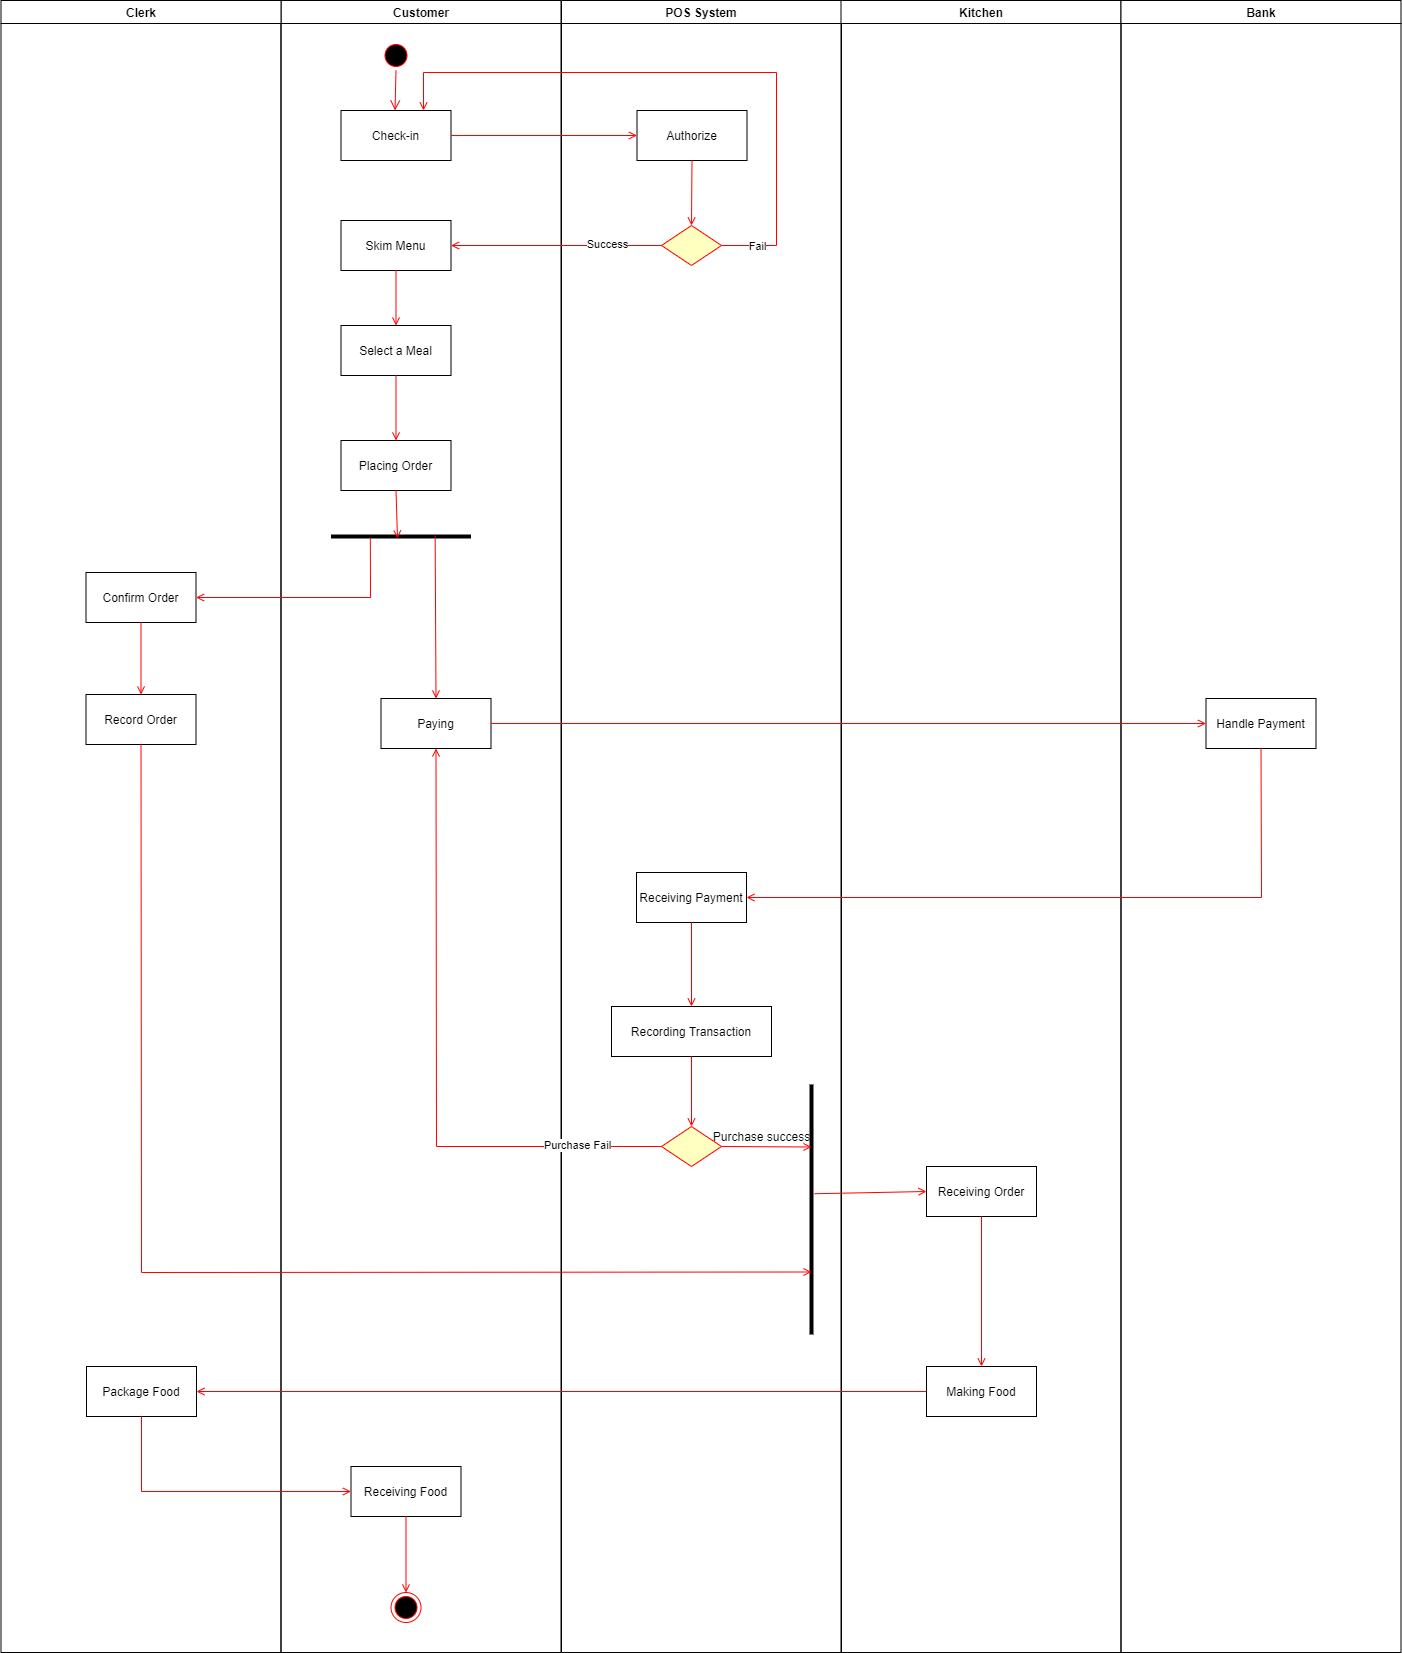

The diagram above was exported from draw.io. Its source (the exported page's mxGraphModel, read from the mxfile embedded in the PNG):
<mxGraphModel dx="3764" dy="1250" grid="1" gridSize="10" guides="1" tooltips="1" connect="1" arrows="1" fold="1" page="1" pageScale="1" pageWidth="1169" pageHeight="826" background="#FFFFFF" math="0" shadow="0">
  <root>
    <mxCell id="0" />
    <mxCell id="1" parent="0" />
    <mxCell id="2" value="Customer" style="swimlane;whiteSpace=wrap" parent="1" vertex="1">
      <mxGeometry x="164.5" y="128" width="280" height="1652" as="geometry">
        <mxRectangle x="164.5" y="128" width="80" height="23" as="alternateBounds" />
      </mxGeometry>
    </mxCell>
    <mxCell id="5" value="" style="ellipse;shape=startState;fillColor=#000000;strokeColor=#ff0000;" parent="2" vertex="1">
      <mxGeometry x="100" y="40" width="30" height="30" as="geometry" />
    </mxCell>
    <mxCell id="6" value="" style="edgeStyle=elbowEdgeStyle;elbow=horizontal;verticalAlign=bottom;endArrow=open;endSize=8;strokeColor=#FF0000;endFill=1;rounded=0;exitX=0.5;exitY=1;exitDx=0;exitDy=0;" parent="2" source="5" target="7" edge="1">
      <mxGeometry x="100" y="40" as="geometry">
        <mxPoint x="115" y="110" as="targetPoint" />
        <mxPoint x="85.5" y="82" as="sourcePoint" />
      </mxGeometry>
    </mxCell>
    <mxCell id="7" value="Check-in" style="" parent="2" vertex="1">
      <mxGeometry x="60" y="110" width="110" height="50" as="geometry" />
    </mxCell>
    <mxCell id="8" value="Skim Menu" style="" parent="2" vertex="1">
      <mxGeometry x="60" y="220" width="110" height="50" as="geometry" />
    </mxCell>
    <mxCell id="10" value="Select a Meal" style="" parent="2" vertex="1">
      <mxGeometry x="60" y="325" width="110" height="50" as="geometry" />
    </mxCell>
    <mxCell id="11" value="" style="endArrow=open;strokeColor=#FF0000;endFill=1;rounded=0" parent="2" source="8" target="10" edge="1">
      <mxGeometry relative="1" as="geometry" />
    </mxCell>
    <mxCell id="N99P825KHXXqKiWFqDWA-41" value="Placing Order" style="" parent="2" vertex="1">
      <mxGeometry x="60" y="440" width="110" height="50" as="geometry" />
    </mxCell>
    <mxCell id="N99P825KHXXqKiWFqDWA-43" value="" style="endArrow=open;strokeColor=#FF0000;endFill=1;rounded=0;exitX=0.5;exitY=1;exitDx=0;exitDy=0;" parent="2" source="10" target="N99P825KHXXqKiWFqDWA-41" edge="1">
      <mxGeometry relative="1" as="geometry">
        <mxPoint x="125" y="280" as="sourcePoint" />
        <mxPoint x="125" y="335" as="targetPoint" />
      </mxGeometry>
    </mxCell>
    <mxCell id="j92KHN1Sp6rrGsEq02yk-67" value="" style="line;strokeWidth=4;fillColor=none;align=left;verticalAlign=middle;spacingTop=-1;spacingLeft=3;spacingRight=3;rotatable=0;labelPosition=right;points=[];portConstraint=eastwest;" parent="2" vertex="1">
      <mxGeometry x="50" y="532" width="140" height="8" as="geometry" />
    </mxCell>
    <mxCell id="j92KHN1Sp6rrGsEq02yk-68" value="" style="endArrow=open;strokeColor=#FF0000;endFill=1;rounded=0;exitX=0.5;exitY=1;exitDx=0;exitDy=0;entryX=0.475;entryY=0.75;entryDx=0;entryDy=0;entryPerimeter=0;" parent="2" source="N99P825KHXXqKiWFqDWA-41" target="j92KHN1Sp6rrGsEq02yk-67" edge="1">
      <mxGeometry relative="1" as="geometry">
        <mxPoint x="125" y="385" as="sourcePoint" />
        <mxPoint x="125" y="450" as="targetPoint" />
      </mxGeometry>
    </mxCell>
    <mxCell id="j92KHN1Sp6rrGsEq02yk-70" value="Paying" style="" parent="2" vertex="1">
      <mxGeometry x="100" y="698" width="110" height="50" as="geometry" />
    </mxCell>
    <mxCell id="j92KHN1Sp6rrGsEq02yk-71" value="" style="endArrow=open;strokeColor=#FF0000;endFill=1;rounded=0;exitX=0.744;exitY=0.45;exitDx=0;exitDy=0;exitPerimeter=0;entryX=0.5;entryY=0;entryDx=0;entryDy=0;" parent="2" source="j92KHN1Sp6rrGsEq02yk-67" target="j92KHN1Sp6rrGsEq02yk-70" edge="1">
      <mxGeometry relative="1" as="geometry">
        <mxPoint x="125" y="500" as="sourcePoint" />
        <mxPoint x="126.5" y="548" as="targetPoint" />
      </mxGeometry>
    </mxCell>
    <mxCell id="j92KHN1Sp6rrGsEq02yk-107" value="Receiving Food" style="" parent="2" vertex="1">
      <mxGeometry x="70" y="1466" width="110" height="50" as="geometry" />
    </mxCell>
    <mxCell id="j92KHN1Sp6rrGsEq02yk-52" value="" style="ellipse;shape=endState;fillColor=#000000;strokeColor=#ff0000" parent="2" vertex="1">
      <mxGeometry x="110" y="1592" width="30" height="30" as="geometry" />
    </mxCell>
    <mxCell id="j92KHN1Sp6rrGsEq02yk-113" value="" style="endArrow=open;strokeColor=#FF0000;endFill=1;rounded=0;exitX=0.5;exitY=1;exitDx=0;exitDy=0;entryX=0.5;entryY=0;entryDx=0;entryDy=0;" parent="2" source="j92KHN1Sp6rrGsEq02yk-107" target="j92KHN1Sp6rrGsEq02yk-52" edge="1">
      <mxGeometry relative="1" as="geometry">
        <mxPoint x="85.5" y="1182" as="sourcePoint" />
        <mxPoint x="95.5" y="1122" as="targetPoint" />
      </mxGeometry>
    </mxCell>
    <mxCell id="3" value="POS System" style="swimlane;whiteSpace=wrap" parent="1" vertex="1">
      <mxGeometry x="445" y="128" width="280" height="1652" as="geometry" />
    </mxCell>
    <mxCell id="j92KHN1Sp6rrGsEq02yk-40" value="Authorize" style="" parent="3" vertex="1">
      <mxGeometry x="75.5" y="110" width="110" height="50" as="geometry" />
    </mxCell>
    <mxCell id="j92KHN1Sp6rrGsEq02yk-41" value="" style="rhombus;whiteSpace=wrap;html=1;fillColor=#ffffc0;strokeColor=#ff0000;" parent="3" vertex="1">
      <mxGeometry x="100" y="225" width="60" height="40" as="geometry" />
    </mxCell>
    <mxCell id="j92KHN1Sp6rrGsEq02yk-44" value="" style="endArrow=open;strokeColor=#FF0000;endFill=1;rounded=0;exitX=0.5;exitY=1;exitDx=0;exitDy=0;entryX=0.5;entryY=0;entryDx=0;entryDy=0;" parent="3" source="j92KHN1Sp6rrGsEq02yk-40" target="j92KHN1Sp6rrGsEq02yk-41" edge="1">
      <mxGeometry relative="1" as="geometry">
        <mxPoint x="65" y="252" as="sourcePoint" />
        <mxPoint x="251" y="252" as="targetPoint" />
      </mxGeometry>
    </mxCell>
    <mxCell id="j92KHN1Sp6rrGsEq02yk-48" value="" style="endArrow=open;strokeColor=#FF0000;endFill=1;rounded=0;exitX=1;exitY=0.5;exitDx=0;exitDy=0;entryX=0.75;entryY=0;entryDx=0;entryDy=0;" parent="3" source="j92KHN1Sp6rrGsEq02yk-41" target="7" edge="1">
      <mxGeometry relative="1" as="geometry">
        <mxPoint x="110" y="255" as="sourcePoint" />
        <mxPoint x="-100.5" y="255" as="targetPoint" />
        <Array as="points">
          <mxPoint x="215" y="245" />
          <mxPoint x="215" y="72" />
          <mxPoint x="-138" y="72" />
        </Array>
      </mxGeometry>
    </mxCell>
    <mxCell id="j92KHN1Sp6rrGsEq02yk-49" value="Fail" style="edgeLabel;html=1;align=center;verticalAlign=middle;resizable=0;points=[];" parent="j92KHN1Sp6rrGsEq02yk-48" vertex="1" connectable="0">
      <mxGeometry x="-0.4836" y="-2" relative="1" as="geometry">
        <mxPoint x="-22" y="105" as="offset" />
      </mxGeometry>
    </mxCell>
    <mxCell id="j92KHN1Sp6rrGsEq02yk-73" value="Receiving Payment" style="" parent="3" vertex="1">
      <mxGeometry x="75" y="872" width="110" height="50" as="geometry" />
    </mxCell>
    <mxCell id="j92KHN1Sp6rrGsEq02yk-75" value="Recording Transaction" style="" parent="3" vertex="1">
      <mxGeometry x="50" y="1006" width="160" height="50" as="geometry" />
    </mxCell>
    <mxCell id="j92KHN1Sp6rrGsEq02yk-74" value="" style="endArrow=open;strokeColor=#FF0000;endFill=1;rounded=0;exitX=0.5;exitY=1;exitDx=0;exitDy=0;entryX=0.5;entryY=0;entryDx=0;entryDy=0;" parent="3" source="j92KHN1Sp6rrGsEq02yk-73" target="j92KHN1Sp6rrGsEq02yk-75" edge="1">
      <mxGeometry relative="1" as="geometry">
        <mxPoint x="-60.499999999999545" y="733" as="sourcePoint" />
        <mxPoint x="140" y="842" as="targetPoint" />
      </mxGeometry>
    </mxCell>
    <mxCell id="j92KHN1Sp6rrGsEq02yk-87" value="" style="rhombus;whiteSpace=wrap;html=1;fillColor=#ffffc0;strokeColor=#ff0000;" parent="3" vertex="1">
      <mxGeometry x="100" y="1126" width="60" height="40" as="geometry" />
    </mxCell>
    <mxCell id="j92KHN1Sp6rrGsEq02yk-88" value="" style="endArrow=open;strokeColor=#FF0000;endFill=1;rounded=0;exitX=0.5;exitY=1;exitDx=0;exitDy=0;entryX=0.5;entryY=0;entryDx=0;entryDy=0;" parent="3" source="j92KHN1Sp6rrGsEq02yk-75" target="j92KHN1Sp6rrGsEq02yk-87" edge="1">
      <mxGeometry relative="1" as="geometry">
        <mxPoint x="149.99999999999955" y="758" as="sourcePoint" />
        <mxPoint x="149.99999999999955" y="842" as="targetPoint" />
      </mxGeometry>
    </mxCell>
    <mxCell id="j92KHN1Sp6rrGsEq02yk-98" value="" style="line;strokeWidth=4;direction=south;html=1;" parent="3" vertex="1">
      <mxGeometry x="245" y="1084" width="10" height="250" as="geometry" />
    </mxCell>
    <mxCell id="j92KHN1Sp6rrGsEq02yk-95" value="" style="endArrow=open;strokeColor=#FF0000;endFill=1;rounded=0;exitX=1;exitY=0.5;exitDx=0;exitDy=0;entryX=0.25;entryY=0.5;entryDx=0;entryDy=0;entryPerimeter=0;" parent="3" source="j92KHN1Sp6rrGsEq02yk-87" target="j92KHN1Sp6rrGsEq02yk-98" edge="1">
      <mxGeometry relative="1" as="geometry">
        <mxPoint x="139.99999999999955" y="992" as="sourcePoint" />
        <mxPoint x="225" y="972" as="targetPoint" />
      </mxGeometry>
    </mxCell>
    <mxCell id="j92KHN1Sp6rrGsEq02yk-99" value="Purchase success" style="text;html=1;align=center;verticalAlign=middle;resizable=0;points=[];autosize=1;strokeColor=none;fillColor=none;" parent="3" vertex="1">
      <mxGeometry x="145" y="1126" width="110" height="20" as="geometry" />
    </mxCell>
    <mxCell id="4" value="Kitchen" style="swimlane;whiteSpace=wrap" parent="1" vertex="1">
      <mxGeometry x="724.5" y="128" width="280" height="1652" as="geometry" />
    </mxCell>
    <mxCell id="j92KHN1Sp6rrGsEq02yk-101" value="Receiving Order" style="" parent="4" vertex="1">
      <mxGeometry x="85.5" y="1166" width="110" height="50" as="geometry" />
    </mxCell>
    <mxCell id="j92KHN1Sp6rrGsEq02yk-104" value="Making Food" style="" parent="4" vertex="1">
      <mxGeometry x="85.5" y="1366" width="110" height="50" as="geometry" />
    </mxCell>
    <mxCell id="j92KHN1Sp6rrGsEq02yk-103" value="" style="endArrow=open;strokeColor=#FF0000;endFill=1;rounded=0;exitX=0.5;exitY=1;exitDx=0;exitDy=0;entryX=0.5;entryY=0;entryDx=0;entryDy=0;" parent="4" source="j92KHN1Sp6rrGsEq02yk-101" target="j92KHN1Sp6rrGsEq02yk-104" edge="1">
      <mxGeometry relative="1" as="geometry">
        <mxPoint x="-6.500000000000455" y="1029.2499999999998" as="sourcePoint" />
        <mxPoint x="150.5" y="1142" as="targetPoint" />
      </mxGeometry>
    </mxCell>
    <mxCell id="j92KHN1Sp6rrGsEq02yk-39" value="" style="endArrow=open;strokeColor=#FF0000;endFill=1;rounded=0;exitX=1;exitY=0.5;exitDx=0;exitDy=0;entryX=0;entryY=0.5;entryDx=0;entryDy=0;" parent="1" source="7" target="j92KHN1Sp6rrGsEq02yk-40" edge="1">
      <mxGeometry relative="1" as="geometry">
        <mxPoint x="380" y="240" as="sourcePoint" />
        <mxPoint x="480" y="263" as="targetPoint" />
      </mxGeometry>
    </mxCell>
    <mxCell id="j92KHN1Sp6rrGsEq02yk-45" value="" style="endArrow=open;strokeColor=#FF0000;endFill=1;rounded=0;exitX=0;exitY=0.5;exitDx=0;exitDy=0;entryX=1;entryY=0.5;entryDx=0;entryDy=0;" parent="1" source="j92KHN1Sp6rrGsEq02yk-41" target="8" edge="1">
      <mxGeometry relative="1" as="geometry">
        <mxPoint x="500" y="410" as="sourcePoint" />
        <mxPoint x="686" y="410" as="targetPoint" />
      </mxGeometry>
    </mxCell>
    <mxCell id="j92KHN1Sp6rrGsEq02yk-46" value="Success" style="edgeLabel;html=1;align=center;verticalAlign=middle;resizable=0;points=[];" parent="j92KHN1Sp6rrGsEq02yk-45" vertex="1" connectable="0">
      <mxGeometry x="-0.4836" y="-2" relative="1" as="geometry">
        <mxPoint as="offset" />
      </mxGeometry>
    </mxCell>
    <mxCell id="j92KHN1Sp6rrGsEq02yk-51" value="Bank" style="swimlane;whiteSpace=wrap" parent="1" vertex="1">
      <mxGeometry x="1004.5" y="128" width="280" height="1652" as="geometry" />
    </mxCell>
    <mxCell id="j92KHN1Sp6rrGsEq02yk-109" value="Handle Payment" style="" parent="j92KHN1Sp6rrGsEq02yk-51" vertex="1">
      <mxGeometry x="85" y="698" width="110" height="50" as="geometry" />
    </mxCell>
    <mxCell id="j92KHN1Sp6rrGsEq02yk-54" value="Clerk" style="swimlane;whiteSpace=wrap;startSize=23;" parent="1" vertex="1">
      <mxGeometry x="-115.5" y="128" width="280" height="1652" as="geometry">
        <mxRectangle x="164.5" y="128" width="80" height="23" as="alternateBounds" />
      </mxGeometry>
    </mxCell>
    <mxCell id="j92KHN1Sp6rrGsEq02yk-63" value="Confirm Order" style="" parent="j92KHN1Sp6rrGsEq02yk-54" vertex="1">
      <mxGeometry x="85" y="572" width="110" height="50" as="geometry" />
    </mxCell>
    <mxCell id="j92KHN1Sp6rrGsEq02yk-65" value="Record Order" style="" parent="j92KHN1Sp6rrGsEq02yk-54" vertex="1">
      <mxGeometry x="85" y="694" width="110" height="50" as="geometry" />
    </mxCell>
    <mxCell id="j92KHN1Sp6rrGsEq02yk-66" value="" style="endArrow=open;strokeColor=#FF0000;endFill=1;rounded=0;exitX=0.5;exitY=1;exitDx=0;exitDy=0;" parent="j92KHN1Sp6rrGsEq02yk-54" source="j92KHN1Sp6rrGsEq02yk-63" target="j92KHN1Sp6rrGsEq02yk-65" edge="1">
      <mxGeometry relative="1" as="geometry">
        <mxPoint x="350" y="607" as="sourcePoint" />
        <mxPoint x="205" y="607" as="targetPoint" />
      </mxGeometry>
    </mxCell>
    <mxCell id="j92KHN1Sp6rrGsEq02yk-105" value="Package Food" style="" parent="j92KHN1Sp6rrGsEq02yk-54" vertex="1">
      <mxGeometry x="85.5" y="1366" width="110" height="50" as="geometry" />
    </mxCell>
    <mxCell id="j92KHN1Sp6rrGsEq02yk-69" value="" style="endArrow=open;strokeColor=#FF0000;endFill=1;rounded=0;exitX=0.281;exitY=0.65;exitDx=0;exitDy=0;entryX=1;entryY=0.5;entryDx=0;entryDy=0;exitPerimeter=0;" parent="1" source="j92KHN1Sp6rrGsEq02yk-67" target="j92KHN1Sp6rrGsEq02yk-63" edge="1">
      <mxGeometry relative="1" as="geometry">
        <mxPoint x="289.5" y="628" as="sourcePoint" />
        <mxPoint x="291" y="676" as="targetPoint" />
        <Array as="points">
          <mxPoint x="254" y="725" />
        </Array>
      </mxGeometry>
    </mxCell>
    <mxCell id="j92KHN1Sp6rrGsEq02yk-72" value="" style="endArrow=open;strokeColor=#FF0000;endFill=1;rounded=0;exitX=1;exitY=0.5;exitDx=0;exitDy=0;entryX=0;entryY=0.5;entryDx=0;entryDy=0;" parent="1" source="j92KHN1Sp6rrGsEq02yk-70" target="j92KHN1Sp6rrGsEq02yk-109" edge="1">
      <mxGeometry relative="1" as="geometry">
        <mxPoint x="328.6600000000003" y="673.5999999999999" as="sourcePoint" />
        <mxPoint x="1060" y="851" as="targetPoint" />
      </mxGeometry>
    </mxCell>
    <mxCell id="j92KHN1Sp6rrGsEq02yk-89" value="" style="endArrow=open;strokeColor=#FF0000;endFill=1;rounded=0;exitX=0;exitY=0.5;exitDx=0;exitDy=0;entryX=0.5;entryY=1;entryDx=0;entryDy=0;" parent="1" source="j92KHN1Sp6rrGsEq02yk-87" target="j92KHN1Sp6rrGsEq02yk-70" edge="1">
      <mxGeometry relative="1" as="geometry">
        <mxPoint x="594.9999999999995" y="886" as="sourcePoint" />
        <mxPoint x="594.9999999999995" y="970" as="targetPoint" />
        <Array as="points">
          <mxPoint x="320" y="1274" />
        </Array>
      </mxGeometry>
    </mxCell>
    <mxCell id="j92KHN1Sp6rrGsEq02yk-90" value="Purchase Fail" style="edgeLabel;html=1;align=center;verticalAlign=middle;resizable=0;points=[];" parent="j92KHN1Sp6rrGsEq02yk-89" vertex="1" connectable="0">
      <mxGeometry x="-0.7242" y="-2" relative="1" as="geometry">
        <mxPoint as="offset" />
      </mxGeometry>
    </mxCell>
    <mxCell id="j92KHN1Sp6rrGsEq02yk-94" value="" style="endArrow=open;strokeColor=#FF0000;endFill=1;rounded=0;exitX=0.5;exitY=1;exitDx=0;exitDy=0;entryX=0.75;entryY=0.5;entryDx=0;entryDy=0;entryPerimeter=0;" parent="1" source="j92KHN1Sp6rrGsEq02yk-65" target="j92KHN1Sp6rrGsEq02yk-98" edge="1">
      <mxGeometry relative="1" as="geometry">
        <mxPoint x="604.9999999999995" y="1030" as="sourcePoint" />
        <mxPoint x="640" y="1230" as="targetPoint" />
        <Array as="points">
          <mxPoint x="25" y="1400" />
        </Array>
      </mxGeometry>
    </mxCell>
    <mxCell id="j92KHN1Sp6rrGsEq02yk-100" value="" style="endArrow=open;strokeColor=#FF0000;endFill=1;rounded=0;exitX=0.437;exitY=0.2;exitDx=0;exitDy=0;exitPerimeter=0;entryX=0;entryY=0.5;entryDx=0;entryDy=0;" parent="1" source="j92KHN1Sp6rrGsEq02yk-98" target="j92KHN1Sp6rrGsEq02yk-101" edge="1">
      <mxGeometry relative="1" as="geometry">
        <mxPoint x="809.9999999999995" y="1110" as="sourcePoint" />
        <mxPoint x="810" y="1151" as="targetPoint" />
      </mxGeometry>
    </mxCell>
    <mxCell id="j92KHN1Sp6rrGsEq02yk-106" value="" style="endArrow=open;strokeColor=#FF0000;endFill=1;rounded=0;exitX=0;exitY=0.5;exitDx=0;exitDy=0;entryX=1;entryY=0.5;entryDx=0;entryDy=0;" parent="1" source="j92KHN1Sp6rrGsEq02yk-104" target="j92KHN1Sp6rrGsEq02yk-105" edge="1">
      <mxGeometry relative="1" as="geometry">
        <mxPoint x="884.9999999999995" y="1180" as="sourcePoint" />
        <mxPoint x="884.9999999999995" y="1330" as="targetPoint" />
      </mxGeometry>
    </mxCell>
    <mxCell id="j92KHN1Sp6rrGsEq02yk-108" value="" style="endArrow=open;strokeColor=#FF0000;endFill=1;rounded=0;exitX=0.5;exitY=1;exitDx=0;exitDy=0;entryX=0;entryY=0.5;entryDx=0;entryDy=0;" parent="1" source="j92KHN1Sp6rrGsEq02yk-105" target="j92KHN1Sp6rrGsEq02yk-107" edge="1">
      <mxGeometry relative="1" as="geometry">
        <mxPoint x="829.9999999999995" y="1355" as="sourcePoint" />
        <mxPoint x="100" y="1355" as="targetPoint" />
        <Array as="points">
          <mxPoint x="25" y="1619" />
        </Array>
      </mxGeometry>
    </mxCell>
    <mxCell id="j92KHN1Sp6rrGsEq02yk-110" value="" style="endArrow=open;strokeColor=#FF0000;endFill=1;rounded=0;exitX=0.5;exitY=1;exitDx=0;exitDy=0;entryX=1;entryY=0.5;entryDx=0;entryDy=0;" parent="1" source="j92KHN1Sp6rrGsEq02yk-109" target="j92KHN1Sp6rrGsEq02yk-73" edge="1">
      <mxGeometry relative="1" as="geometry">
        <mxPoint x="384.50000000000045" y="861" as="sourcePoint" />
        <mxPoint x="1099.5" y="861" as="targetPoint" />
        <Array as="points">
          <mxPoint x="1145" y="1025" />
        </Array>
      </mxGeometry>
    </mxCell>
  </root>
</mxGraphModel>